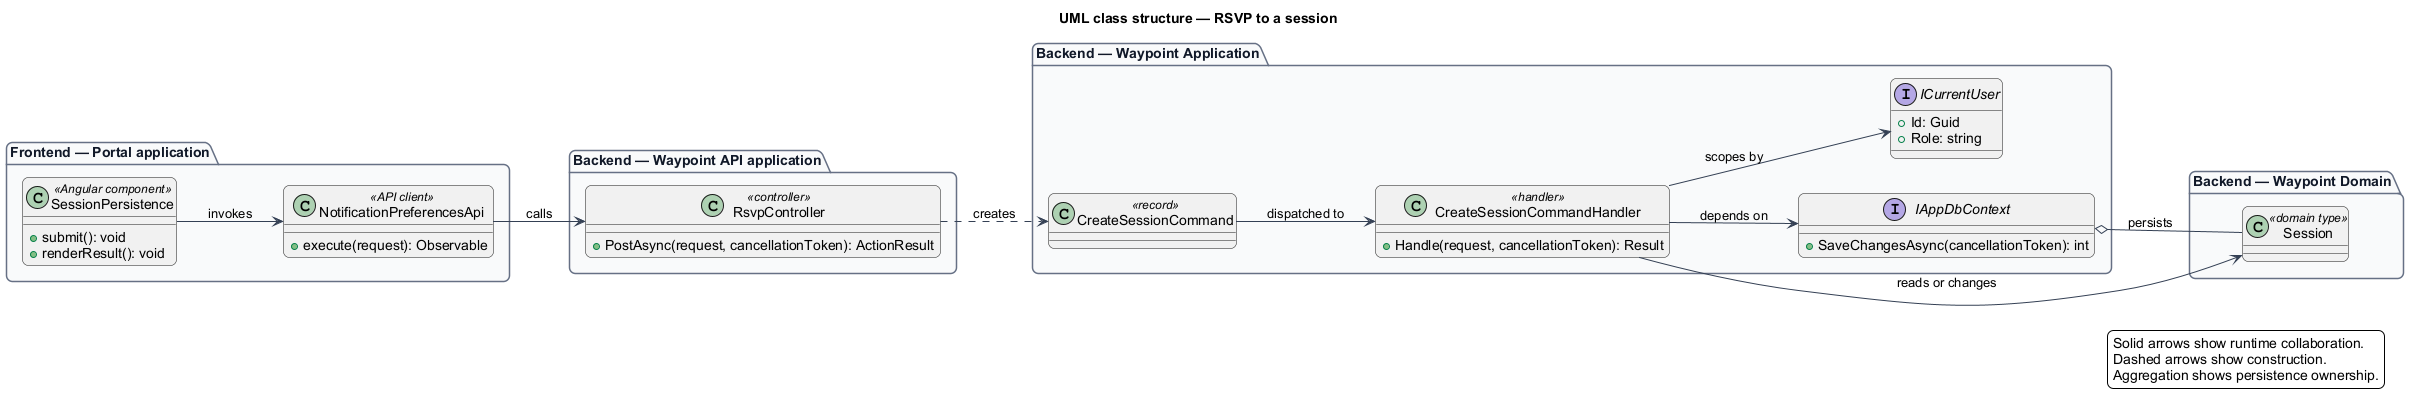

The diagram above was rendered by PlantUML. Its source (embedded in the PNG):
@startuml
left to right direction
title UML class structure — RSVP to a session
skinparam backgroundColor #FFFFFF
skinparam shadowing false
skinparam roundcorner 12
skinparam defaultFontName Arial
skinparam ArrowColor #344054
skinparam rectangle {
  BorderColor #344054
  FontColor #101828
}
skinparam package {
  BorderColor #667085
  FontColor #101828
  BackgroundColor #F9FAFB
}
package "Frontend — Portal application" {
  class "SessionPersistence" as page_SessionPersistence <<Angular component>> {
    +submit(): void
    +renderResult(): void
  }
  class "NotificationPreferencesApi" as client_NotificationPreferencesApi <<API client>> {
    +execute(request): Observable
  }
}
package "Backend — Waypoint API application" {
  class "RsvpController" as controller_RsvpController <<controller>> {
    +PostAsync(request, cancellationToken): ActionResult
  }
}
package "Backend — Waypoint Application" {
  class "CreateSessionCommand" as request_CreateSessionCommand <<record>>
  class "CreateSessionCommandHandler" as handler_CreateSessionCommandHandler <<handler>> {
    +Handle(request, cancellationToken): Result
  }
  interface IAppDbContext {
    +SaveChangesAsync(cancellationToken): int
  }
  interface ICurrentUser {
    +Id: Guid
    +Role: string
  }
}
package "Backend — Waypoint Domain" {
  class "Session" as entity_Session <<domain type>>
}
page_SessionPersistence --> client_NotificationPreferencesApi : invokes
client_NotificationPreferencesApi --> controller_RsvpController : calls
controller_RsvpController ..> request_CreateSessionCommand : creates
request_CreateSessionCommand --> handler_CreateSessionCommandHandler : dispatched to
handler_CreateSessionCommandHandler --> IAppDbContext : depends on
handler_CreateSessionCommandHandler --> ICurrentUser : scopes by
handler_CreateSessionCommandHandler --> entity_Session : reads or changes
IAppDbContext o-- entity_Session : persists
legend right
  Solid arrows show runtime collaboration.
  Dashed arrows show construction.
  Aggregation shows persistence ownership.
endlegend
@enduml